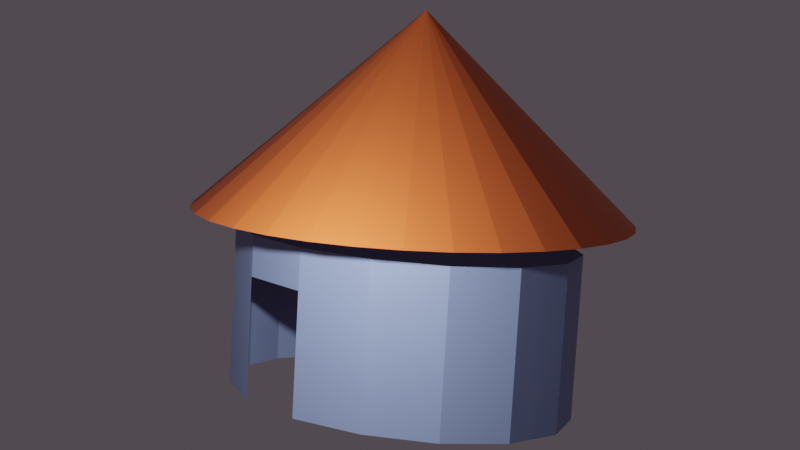 # Source: hut3.blend  (saved by Blender 2.83.19; exported with 4.5.12 LTS)
import bpy
from mathutils import Matrix  # noqa: F401  (used for matrix-valued properties, if any)

bpy.ops.wm.read_factory_settings(use_empty=True)
scene = bpy.context.scene
scene.name = 'Scene'

# ---- collections
col_collection = bpy.data.collections.new('Collection'); scene.collection.children.link(col_collection)

# ---- materials (node trees are filled in below, after node groups)
mat_material_001 = bpy.data.materials.new('Material.001')
mat_material_001.use_transparent_shadow = False
mat_material_002 = bpy.data.materials.new('Material.002')
mat_material_002.use_transparent_shadow = False

# ---- material node trees
mat_material_001.use_nodes = True; mat_material_001.node_tree.nodes.clear()
_N = mat_material_001.node_tree.nodes; _L = mat_material_001.node_tree.links
n0 = _N.new('ShaderNodeBsdfPrincipled'); n0.name = 'Principled BSDF'; n0.location = (10, 300)
n0.distribution = 'GGX'
n0.subsurface_method = 'BURLEY'
n0.inputs[0].default_value = (0.2595, 0.3367, 0.5926, 1.0)
n0.inputs[3].default_value = 1.45
n0.inputs[27].default_value = (0.0, 0.0, 0.0, 1.0)
n0.inputs[28].default_value = 1.0
n1 = _N.new('ShaderNodeOutputMaterial'); n1.name = 'Material Output'; n1.location = (300, 300)
_L.new(n0.outputs[0], n1.inputs[0])
n1.is_active_output = True
mat_material_002.use_nodes = True; mat_material_002.node_tree.nodes.clear()
_N = mat_material_002.node_tree.nodes; _L = mat_material_002.node_tree.links
n0 = _N.new('ShaderNodeBsdfPrincipled'); n0.name = 'Principled BSDF'; n0.location = (10, 300)
n0.distribution = 'GGX'
n0.subsurface_method = 'BURLEY'
n0.inputs[0].default_value = (0.8, 0.1547, 0.03916, 1.0)
n0.inputs[3].default_value = 1.45
n0.inputs[27].default_value = (0.0, 0.0, 0.0, 1.0)
n0.inputs[28].default_value = 1.0
n1 = _N.new('ShaderNodeOutputMaterial'); n1.name = 'Material Output'; n1.location = (300, 300)
_L.new(n0.outputs[0], n1.inputs[0])
n1.is_active_output = True

# ---- world
world_world = bpy.data.worlds.new('World'); scene.world = world_world
world_world.use_nodes = True; world_world.node_tree.nodes.clear()
_N = world_world.node_tree.nodes; _L = world_world.node_tree.links
n0 = _N.new('ShaderNodeOutputWorld'); n0.name = 'World Output'; n0.location = (300, 300)
n1 = _N.new('ShaderNodeBackground'); n1.name = 'Background'; n1.location = (10, 300)
n1.inputs[0].default_value = (0.06681, 0.05589, 0.06516, 1.0)
_L.new(n1.outputs[0], n0.inputs[0])
n0.is_active_output = True
world_world.color = (0.05088, 0.05088, 0.05088)
world_world.use_sun_shadow = False
world_world.sun_shadow_jitter_overblur = 0.0

# ---- cameras
cam_camera = bpy.data.cameras.new('Camera')
cam_camera.clip_end = 100.0
cam_camera.lens = 67.2
cam_camera.ortho_scale = 7.314

# ---- lights
light_light = bpy.data.lights.new('Light', 'POINT')
light_light.transmission_factor = 0.0
light_light.energy = 1000.0
light_light.shadow_soft_size = 0.1
light_light.shadow_maximum_resolution = 0.006
light_light.use_absolute_resolution = True

# ---- meshes
me_cylinder = bpy.data.meshes.new('Cylinder')
me_cylinder.from_pydata([(0.0, 2.0, -1.0), (0.0, 2.0, 1.0), (0.8135, 1.827, -1.0), (0.8135, 1.827, 1.0), (1.486, 1.338, -1.0), (1.486, 1.338, 1.0), (1.902, 0.618, -1.0), (1.902, 0.618, 1.0), (1.989, -0.2091, -1.0), (1.989, -0.2091, 1.0), (1.732, -1.0, -1.0), (1.732, -1.0, 1.0), (1.176, -1.618, -1.0), (1.176, -1.618, 1.0), (0.4158, -1.956, -1.0), (0.4158, -1.956, 1.0), (-0.4158, -1.956, -1.0), (-0.4158, -1.956, 1.0), (-1.176, -1.618, -1.0), (-1.176, -1.618, 1.0), (-1.732, -1.0, -1.0), (-1.732, -1.0, 1.0), (-1.989, -0.2091, -1.0), (-1.989, -0.2091, 1.0), (-1.902, 0.618, -1.0), (-1.902, 0.618, 1.0), (-1.486, 1.338, -1.0), (-1.486, 1.338, 1.0), (-0.8135, 1.827, -1.0), (-0.8135, 1.827, 1.0), (0.6101, 1.87, -1.0), (0.4067, 1.914, -1.0), (0.2034, 1.957, -1.0), (0.0, 2.0, -0.5), (0.0, 2.0, 0.0), (0.0, 2.0, 0.5), (0.2034, 1.957, 1.0), (0.4067, 1.914, 1.0), (0.6101, 1.87, 1.0), (0.8135, 1.827, 0.5), (0.8135, 1.827, 0.0), (0.8135, 1.827, -0.5), (1.318, 1.46, -1.0), (1.15, 1.583, -1.0), (0.9817, 1.705, -1.0), (0.9817, 1.705, 1.0), (1.15, 1.583, 1.0), (1.318, 1.46, 1.0), (1.486, 1.338, 0.5), (1.486, 1.338, 0.0), (1.486, 1.338, -0.5), (1.798, 0.7981, -1.0), (1.694, 0.9781, -1.0), (1.59, 1.158, -1.0), (1.59, 1.158, 1.0), (1.694, 0.9781, 1.0), (1.798, 0.7981, 1.0), (1.902, 0.618, 0.5), (1.902, 0.618, 0.0), (1.902, 0.618, -0.5), (1.967, -0.002284, -1.0), (1.946, 0.2045, -1.0), (1.924, 0.4113, -1.0), (1.924, 0.4113, 1.0), (1.946, 0.2045, 1.0), (1.967, -0.002284, 1.0), (1.989, -0.2091, 0.5), (1.989, -0.2091, 0.0), (1.989, -0.2091, -0.5), (1.925, -0.4068, 1.0), (1.861, -0.6045, 1.0), (1.796, -0.8023, 1.0), (1.732, -1.0, 0.5), (1.732, -1.0, 0.0), (1.732, -1.0, -0.5), (1.315, -1.464, -1.0), (1.454, -1.309, -1.0), (1.593, -1.155, -1.0), (1.593, -1.155, 1.0), (1.454, -1.309, 1.0), (1.315, -1.464, 1.0), (1.176, -1.618, 0.5), (1.176, -1.618, 0.0), (1.176, -1.618, -0.5), (0.6058, -1.872, -1.0), (0.7957, -1.787, -1.0), (0.9856, -1.703, -1.0), (0.9856, -1.703, 1.0), (0.7957, -1.787, 1.0), (0.6058, -1.872, 1.0), (0.4158, -1.956, 0.5), (0.4158, -1.956, 0.0), (0.4158, -1.956, -0.5), (-0.2079, -1.956, -1.0), (-1.788e-07, -1.956, -1.0), (0.2079, -1.956, -1.0), (0.2079, -1.956, 1.0), (-1.788e-07, -1.956, 1.0), (-0.2079, -1.956, 1.0), (-0.4158, -1.956, 0.5), (-0.4158, -1.956, 0.0), (-0.4158, -1.956, -0.5), (-0.9856, -1.703, -1.0), (-0.7957, -1.787, -1.0), (-0.6058, -1.872, -1.0), (-0.6058, -1.872, 1.0), (-0.7957, -1.787, 1.0), (-0.9856, -1.703, 1.0), (-1.176, -1.618, 0.5), (-1.176, -1.618, 0.0), (-1.176, -1.618, -0.5), (-1.593, -1.155, -1.0), (-1.454, -1.309, -1.0), (-1.315, -1.464, -1.0), (-1.315, -1.464, 1.0), (-1.454, -1.309, 1.0), (-1.593, -1.155, 1.0), (-1.732, -1.0, 0.5), (-1.732, -1.0, 0.0), (-1.732, -1.0, -0.5), (-1.925, -0.4068, -1.0), (-1.861, -0.6045, -1.0), (-1.796, -0.8023, -1.0), (-1.796, -0.8023, 1.0), (-1.861, -0.6045, 1.0), (-1.925, -0.4068, 1.0), (-1.989, -0.2091, 0.5), (-1.989, -0.2091, 0.0), (-1.989, -0.2091, -0.5), (-1.924, 0.4113, -1.0), (-1.946, 0.2045, -1.0), (-1.967, -0.002284, -1.0), (-1.967, -0.002284, 1.0), (-1.946, 0.2045, 1.0), (-1.924, 0.4113, 1.0), (-1.902, 0.618, 0.5), (-1.902, 0.618, 0.0), (-1.902, 0.618, -0.5), (-1.59, 1.158, -1.0), (-1.694, 0.9781, -1.0), (-1.798, 0.7981, -1.0), (-1.798, 0.7981, 1.0), (-1.694, 0.9781, 1.0), (-1.59, 1.158, 1.0), (-1.486, 1.338, 0.5), (-1.486, 1.338, 0.0), (-1.486, 1.338, -0.5), (-0.9817, 1.705, -1.0), (-1.15, 1.583, -1.0), (-1.318, 1.46, -1.0), (-1.318, 1.46, 1.0), (-1.15, 1.583, 1.0), (-0.9817, 1.705, 1.0), (-0.8135, 1.827, 0.5), (-0.8135, 1.827, 0.0), (-0.8135, 1.827, -0.5), (-0.2034, 1.957, -1.0), (-0.4067, 1.914, -1.0), (-0.6101, 1.87, -1.0), (-0.6101, 1.87, 1.0), (-0.4067, 1.914, 1.0), (-0.2034, 1.957, 1.0), (-0.6101, 1.87, -0.5), (-0.4067, 1.914, -0.5), (-0.2034, 1.957, -0.5), (-0.6101, 1.87, 0.0), (-0.4067, 1.914, 0.0), (-0.2034, 1.957, 0.0), (-0.6101, 1.87, 0.5), (-0.4067, 1.914, 0.5), (-0.2034, 1.957, 0.5), (-1.318, 1.46, -0.5), (-1.15, 1.583, -0.5), (-0.9817, 1.705, -0.5), (-1.318, 1.46, 0.0), (-1.15, 1.583, 0.0), (-0.9817, 1.705, 0.0), (-1.318, 1.46, 0.5), (-1.15, 1.583, 0.5), (-0.9817, 1.705, 0.5), (-1.798, 0.7981, -0.5), (-1.694, 0.9781, -0.5), (-1.59, 1.158, -0.5), (-1.798, 0.7981, 0.0), (-1.694, 0.9781, 0.0), (-1.59, 1.158, 0.0), (-1.798, 0.7981, 0.5), (-1.694, 0.9781, 0.5), (-1.59, 1.158, 0.5), (-1.967, -0.002284, -0.5), (-1.946, 0.2045, -0.5), (-1.924, 0.4113, -0.5), (-1.967, -0.002284, 0.0), (-1.946, 0.2045, 0.0), (-1.924, 0.4113, 0.0), (-1.967, -0.002284, 0.5), (-1.946, 0.2045, 0.5), (-1.924, 0.4113, 0.5), (-1.796, -0.8023, -0.5), (-1.861, -0.6045, -0.5), (-1.925, -0.4068, -0.5), (-1.796, -0.8023, 0.0), (-1.861, -0.6045, 0.0), (-1.925, -0.4068, 0.0), (-1.796, -0.8023, 0.5), (-1.861, -0.6045, 0.5), (-1.925, -0.4068, 0.5), (-1.315, -1.464, -0.5), (-1.454, -1.309, -0.5), (-1.593, -1.155, -0.5), (-1.315, -1.464, 0.0), (-1.454, -1.309, 0.0), (-1.593, -1.155, 0.0), (-1.315, -1.464, 0.5), (-1.454, -1.309, 0.5), (-1.593, -1.155, 0.5), (-0.6058, -1.872, -0.5), (-0.7957, -1.787, -0.5), (-0.9856, -1.703, -0.5), (-0.6058, -1.872, 0.0), (-0.7957, -1.787, 0.0), (-0.9856, -1.703, 0.0), (-0.6058, -1.872, 0.5), (-0.7957, -1.787, 0.5), (-0.9856, -1.703, 0.5), (0.2079, -1.956, -0.5), (-1.788e-07, -1.956, -0.5), (-0.2079, -1.956, -0.5), (0.2079, -1.956, 0.0), (-1.788e-07, -1.956, 0.0), (-0.2079, -1.956, 0.0), (0.2079, -1.956, 0.5), (-1.788e-07, -1.956, 0.5), (-0.2079, -1.956, 0.5), (0.9856, -1.703, -0.5), (0.7957, -1.787, -0.5), (0.6058, -1.872, -0.5), (0.9856, -1.703, 0.0), (0.7957, -1.787, 0.0), (0.6058, -1.872, 0.0), (0.9856, -1.703, 0.5), (0.7957, -1.787, 0.5), (0.6058, -1.872, 0.5), (1.593, -1.155, -0.5), (1.454, -1.309, -0.5), (1.315, -1.464, -0.5), (1.593, -1.155, 0.0), (1.454, -1.309, 0.0), (1.315, -1.464, 0.0), (1.593, -1.155, 0.5), (1.454, -1.309, 0.5), (1.315, -1.464, 0.5), (1.925, -0.4068, 0.5), (1.861, -0.6045, 0.5), (1.796, -0.8023, 0.5), (1.924, 0.4113, -0.5), (1.946, 0.2045, -0.5), (1.967, -0.002284, -0.5), (1.924, 0.4113, 0.0), (1.946, 0.2045, 0.0), (1.967, -0.002284, 0.0), (1.924, 0.4113, 0.5), (1.946, 0.2045, 0.5), (1.967, -0.002284, 0.5), (1.59, 1.158, -0.5), (1.694, 0.9781, -0.5), (1.798, 0.7981, -0.5), (1.59, 1.158, 0.0), (1.694, 0.9781, 0.0), (1.798, 0.7981, 0.0), (1.59, 1.158, 0.5), (1.694, 0.9781, 0.5), (1.798, 0.7981, 0.5), (0.9817, 1.705, -0.5), (1.15, 1.583, -0.5), (1.318, 1.46, -0.5), (0.9817, 1.705, 0.0), (1.15, 1.583, 0.0), (1.318, 1.46, 0.0), (0.9817, 1.705, 0.5), (1.15, 1.583, 0.5), (1.318, 1.46, 0.5), (0.2034, 1.957, -0.5), (0.4067, 1.914, -0.5), (0.6101, 1.87, -0.5), (0.2034, 1.957, 0.0), (0.4067, 1.914, 0.0), (0.6101, 1.87, 0.0), (0.2034, 1.957, 0.5), (0.4067, 1.914, 0.5), (0.6101, 1.87, 0.5)], [], [(290, 38, 3, 39), (281, 47, 5, 48), (272, 56, 7, 57), (263, 65, 9, 66), (254, 71, 11, 72), (251, 80, 13, 81), (242, 89, 15, 90), (233, 98, 17, 99), (224, 107, 19, 108), (215, 116, 21, 117), (206, 125, 23, 126), (197, 134, 25, 135), (188, 143, 27, 144), (179, 152, 29, 153), (170, 161, 1, 35), (156, 164, 33, 0), (164, 167, 34, 33), (167, 170, 35, 34), (28, 155, 162, 158), (158, 162, 163, 157), (157, 163, 164, 156), (155, 154, 165, 162), (162, 165, 166, 163), (163, 166, 167, 164), (154, 153, 168, 165), (165, 168, 169, 166), (166, 169, 170, 167), (153, 29, 159, 168), (168, 159, 160, 169), (169, 160, 161, 170), (147, 173, 155, 28), (173, 176, 154, 155), (176, 179, 153, 154), (26, 146, 171, 149), (149, 171, 172, 148), (148, 172, 173, 147), (146, 145, 174, 171), (171, 174, 175, 172), (172, 175, 176, 173), (145, 144, 177, 174), (174, 177, 178, 175), (175, 178, 179, 176), (144, 27, 150, 177), (177, 150, 151, 178), (178, 151, 152, 179), (138, 182, 146, 26), (182, 185, 145, 146), (185, 188, 144, 145), (24, 137, 180, 140), (140, 180, 181, 139), (139, 181, 182, 138), (137, 136, 183, 180), (180, 183, 184, 181), (181, 184, 185, 182), (136, 135, 186, 183), (183, 186, 187, 184), (184, 187, 188, 185), (135, 25, 141, 186), (186, 141, 142, 187), (187, 142, 143, 188), (129, 191, 137, 24), (191, 194, 136, 137), (194, 197, 135, 136), (22, 128, 189, 131), (131, 189, 190, 130), (130, 190, 191, 129), (128, 127, 192, 189), (189, 192, 193, 190), (190, 193, 194, 191), (127, 126, 195, 192), (192, 195, 196, 193), (193, 196, 197, 194), (126, 23, 132, 195), (195, 132, 133, 196), (196, 133, 134, 197), (120, 200, 128, 22), (200, 203, 127, 128), (203, 206, 126, 127), (20, 119, 198, 122), (122, 198, 199, 121), (121, 199, 200, 120), (119, 118, 201, 198), (198, 201, 202, 199), (199, 202, 203, 200), (118, 117, 204, 201), (201, 204, 205, 202), (202, 205, 206, 203), (117, 21, 123, 204), (204, 123, 124, 205), (205, 124, 125, 206), (111, 209, 119, 20), (209, 212, 118, 119), (212, 215, 117, 118), (18, 110, 207, 113), (113, 207, 208, 112), (112, 208, 209, 111), (110, 109, 210, 207), (207, 210, 211, 208), (208, 211, 212, 209), (109, 108, 213, 210), (210, 213, 214, 211), (211, 214, 215, 212), (108, 19, 114, 213), (213, 114, 115, 214), (214, 115, 116, 215), (102, 218, 110, 18), (218, 221, 109, 110), (221, 224, 108, 109), (16, 101, 216, 104), (104, 216, 217, 103), (103, 217, 218, 102), (101, 100, 219, 216), (216, 219, 220, 217), (217, 220, 221, 218), (100, 99, 222, 219), (219, 222, 223, 220), (220, 223, 224, 221), (99, 17, 105, 222), (222, 105, 106, 223), (223, 106, 107, 224), (93, 227, 101, 16), (227, 230, 100, 101), (230, 233, 99, 100), (14, 92, 225, 95), (95, 225, 226, 94), (94, 226, 227, 93), (92, 91, 228, 225), (225, 228, 229, 226), (226, 229, 230, 227), (91, 90, 231, 228), (228, 231, 232, 229), (229, 232, 233, 230), (90, 15, 96, 231), (231, 96, 97, 232), (232, 97, 98, 233), (84, 236, 92, 14), (236, 239, 91, 92), (239, 242, 90, 91), (12, 83, 234, 86), (86, 234, 235, 85), (85, 235, 236, 84), (83, 82, 237, 234), (234, 237, 238, 235), (235, 238, 239, 236), (82, 81, 240, 237), (237, 240, 241, 238), (238, 241, 242, 239), (81, 13, 87, 240), (240, 87, 88, 241), (241, 88, 89, 242), (75, 245, 83, 12), (245, 248, 82, 83), (248, 251, 81, 82), (10, 74, 243, 77), (77, 243, 244, 76), (76, 244, 245, 75), (74, 73, 246, 243), (243, 246, 247, 244), (244, 247, 248, 245), (73, 72, 249, 246), (246, 249, 250, 247), (247, 250, 251, 248), (72, 11, 78, 249), (249, 78, 79, 250), (250, 79, 80, 251), (66, 9, 69, 252), (252, 69, 70, 253), (253, 70, 71, 254), (60, 257, 68, 8), (257, 260, 67, 68), (260, 263, 66, 67), (6, 59, 255, 62), (62, 255, 256, 61), (61, 256, 257, 60), (59, 58, 258, 255), (255, 258, 259, 256), (256, 259, 260, 257), (58, 57, 261, 258), (258, 261, 262, 259), (259, 262, 263, 260), (57, 7, 63, 261), (261, 63, 64, 262), (262, 64, 65, 263), (51, 266, 59, 6), (266, 269, 58, 59), (269, 272, 57, 58), (4, 50, 264, 53), (53, 264, 265, 52), (52, 265, 266, 51), (50, 49, 267, 264), (264, 267, 268, 265), (265, 268, 269, 266), (49, 48, 270, 267), (267, 270, 271, 268), (268, 271, 272, 269), (48, 5, 54, 270), (270, 54, 55, 271), (271, 55, 56, 272), (42, 275, 50, 4), (275, 278, 49, 50), (278, 281, 48, 49), (2, 41, 273, 44), (44, 273, 274, 43), (43, 274, 275, 42), (41, 40, 276, 273), (273, 276, 277, 274), (274, 277, 278, 275), (40, 39, 279, 276), (276, 279, 280, 277), (277, 280, 281, 278), (39, 3, 45, 279), (279, 45, 46, 280), (280, 46, 47, 281), (30, 284, 41, 2), (284, 287, 40, 41), (287, 290, 39, 40), (0, 33, 282, 32), (32, 282, 283, 31), (31, 283, 284, 30), (33, 34, 285, 282), (282, 285, 286, 283), (283, 286, 287, 284), (34, 35, 288, 285), (285, 288, 289, 286), (286, 289, 290, 287), (35, 1, 36, 288), (288, 36, 37, 289), (289, 37, 38, 290)])
_uv = me_cylinder.uv_layers.new(name='UVMap')
_uv.uv.foreach_set('vector', [0.95, 0.75, 0.95, 1.0, 0.9333, 1.0, 0.9333, 0.75, 0.8833, 0.75, 0.8833, 1.0, 0.8667, 1.0, 0.8667, 0.75, 0.8167, 0.75, 0.8167, 1.0, 0.8, 1.0, 0.8, 0.75, 0.75, 0.75, 0.75, 1.0, 0.7333, 1.0, 0.7333, 0.75, 0.6833, 0.75, 0.6833, 1.0, 0.6667, 1.0, 0.6667, 0.75, 0.6167, 0.75, 0.6167, 1.0, 0.6, 1.0, 0.6, 0.75, 0.55, 0.75, 0.55, 1.0, 0.5333, 1.0, 0.5333, 0.75, 0.4833, 0.75, 0.4833, 1.0, 0.4667, 1.0, 0.4667, 0.75, 0.4167, 0.75, 0.4167, 1.0, 0.4, 1.0, 0.4, 0.75, 0.35, 0.75, 0.35, 1.0, 0.3333, 1.0, 0.3333, 0.75, 0.2833, 0.75, 0.2833, 1.0, 0.2667, 1.0, 0.2667, 0.75, 0.2167, 0.75, 0.2167, 1.0, 0.2, 1.0, 0.2, 0.75, 0.15, 0.75, 0.15, 1.0, 0.1333, 1.0, 0.1333, 0.75, 0.08333, 0.75, 0.08333, 1.0, 0.06667, 1.0, 0.06667, 0.75, 0.01667, 0.75, 0.01667, 1.0, 4.47e-08, 1.0, 4.47e-08, 0.75, 0.01667, 0.0, 0.01667, 0.25, 4.47e-08, 0.25, 4.47e-08, 0.0, 0.01667, 0.25, 0.01667, 0.5, 4.47e-08, 0.5, 4.47e-08, 0.25, 0.01667, 0.5, 0.01667, 0.75, 4.47e-08, 0.75, 4.47e-08, 0.5, 0.06667, 0.0, 0.06667, 0.25, 0.05, 0.25, 0.05, 0.0, 0.05, 0.0, 0.05, 0.25, 0.03333, 0.25, 0.03333, 0.0, 0.03333, 0.0, 0.03333, 0.25, 0.01667, 0.25, 0.01667, 0.0, 0.06667, 0.25, 0.06667, 0.5, 0.05, 0.5, 0.05, 0.25, 0.05, 0.25, 0.05, 0.5, 0.03333, 0.5, 0.03333, 0.25, 0.03333, 0.25, 0.03333, 0.5, 0.01667, 0.5, 0.01667, 0.25, 0.06667, 0.5, 0.06667, 0.75, 0.05, 0.75, 0.05, 0.5, 0.05, 0.5, 0.05, 0.75, 0.03333, 0.75, 0.03333, 0.5, 0.03333, 0.5, 0.03333, 0.75, 0.01667, 0.75, 0.01667, 0.5, 0.06667, 0.75, 0.06667, 1.0, 0.05, 1.0, 0.05, 0.75, 0.05, 0.75, 0.05, 1.0, 0.03333, 1.0, 0.03333, 0.75, 0.03333, 0.75, 0.03333, 1.0, 0.01667, 1.0, 0.01667, 0.75, 0.08333, 0.0, 0.08333, 0.25, 0.06667, 0.25, 0.06667, 0.0, 0.08333, 0.25, 0.08333, 0.5, 0.06667, 0.5, 0.06667, 0.25, 0.08333, 0.5, 0.08333, 0.75, 0.06667, 0.75, 0.06667, 0.5, 0.1333, 0.0, 0.1333, 0.25, 0.1167, 0.25, 0.1167, 0.0, 0.1167, 0.0, 0.1167, 0.25, 0.1, 0.25, 0.1, 0.0, 0.1, 0.0, 0.1, 0.25, 0.08333, 0.25, 0.08333, 0.0, 0.1333, 0.25, 0.1333, 0.5, 0.1167, 0.5, 0.1167, 0.25, 0.1167, 0.25, 0.1167, 0.5, 0.1, 0.5, 0.1, 0.25, 0.1, 0.25, 0.1, 0.5, 0.08333, 0.5, 0.08333, 0.25, 0.1333, 0.5, 0.1333, 0.75, 0.1167, 0.75, 0.1167, 0.5, 0.1167, 0.5, 0.1167, 0.75, 0.1, 0.75, 0.1, 0.5, 0.1, 0.5, 0.1, 0.75, 0.08333, 0.75, 0.08333, 0.5, 0.1333, 0.75, 0.1333, 1.0, 0.1167, 1.0, 0.1167, 0.75, 0.1167, 0.75, 0.1167, 1.0, 0.1, 1.0, 0.1, 0.75, 0.1, 0.75, 0.1, 1.0, 0.08333, 1.0, 0.08333, 0.75, 0.15, 0.0, 0.15, 0.25, 0.1333, 0.25, 0.1333, 0.0, 0.15, 0.25, 0.15, 0.5, 0.1333, 0.5, 0.1333, 0.25, 0.15, 0.5, 0.15, 0.75, 0.1333, 0.75, 0.1333, 0.5, 0.2, 0.0, 0.2, 0.25, 0.1833, 0.25, 0.1833, 0.0, 0.1833, 0.0, 0.1833, 0.25, 0.1667, 0.25, 0.1667, 0.0, 0.1667, 0.0, 0.1667, 0.25, 0.15, 0.25, 0.15, 0.0, 0.2, 0.25, 0.2, 0.5, 0.1833, 0.5, 0.1833, 0.25, 0.1833, 0.25, 0.1833, 0.5, 0.1667, 0.5, 0.1667, 0.25, 0.1667, 0.25, 0.1667, 0.5, 0.15, 0.5, 0.15, 0.25, 0.2, 0.5, 0.2, 0.75, 0.1833, 0.75, 0.1833, 0.5, 0.1833, 0.5, 0.1833, 0.75, 0.1667, 0.75, 0.1667, 0.5, 0.1667, 0.5, 0.1667, 0.75, 0.15, 0.75, 0.15, 0.5, 0.2, 0.75, 0.2, 1.0, 0.1833, 1.0, 0.1833, 0.75, 0.1833, 0.75, 0.1833, 1.0, 0.1667, 1.0, 0.1667, 0.75, 0.1667, 0.75, 0.1667, 1.0, 0.15, 1.0, 0.15, 0.75, 0.2167, 0.0, 0.2167, 0.25, 0.2, 0.25, 0.2, 0.0, 0.2167, 0.25, 0.2167, 0.5, 0.2, 0.5, 0.2, 0.25, 0.2167, 0.5, 0.2167, 0.75, 0.2, 0.75, 0.2, 0.5, 0.2667, 0.0, 0.2667, 0.25, 0.25, 0.25, 0.25, 0.0, 0.25, 0.0, 0.25, 0.25, 0.2333, 0.25, 0.2333, 0.0, 0.2333, 0.0, 0.2333, 0.25, 0.2167, 0.25, 0.2167, 0.0, 0.2667, 0.25, 0.2667, 0.5, 0.25, 0.5, 0.25, 0.25, 0.25, 0.25, 0.25, 0.5, 0.2333, 0.5, 0.2333, 0.25, 0.2333, 0.25, 0.2333, 0.5, 0.2167, 0.5, 0.2167, 0.25, 0.2667, 0.5, 0.2667, 0.75, 0.25, 0.75, 0.25, 0.5, 0.25, 0.5, 0.25, 0.75, 0.2333, 0.75, 0.2333, 0.5, 0.2333, 0.5, 0.2333, 0.75, 0.2167, 0.75, 0.2167, 0.5, 0.2667, 0.75, 0.2667, 1.0, 0.25, 1.0, 0.25, 0.75, 0.25, 0.75, 0.25, 1.0, 0.2333, 1.0, 0.2333, 0.75, 0.2333, 0.75, 0.2333, 1.0, 0.2167, 1.0, 0.2167, 0.75, 0.2833, 0.0, 0.2833, 0.25, 0.2667, 0.25, 0.2667, 0.0, 0.2833, 0.25, 0.2833, 0.5, 0.2667, 0.5, 0.2667, 0.25, 0.2833, 0.5, 0.2833, 0.75, 0.2667, 0.75, 0.2667, 0.5, 0.3333, 0.0, 0.3333, 0.25, 0.3167, 0.25, 0.3167, 0.0, 0.3167, 0.0, 0.3167, 0.25, 0.3, 0.25, 0.3, 0.0, 0.3, 0.0, 0.3, 0.25, 0.2833, 0.25, 0.2833, 0.0, 0.3333, 0.25, 0.3333, 0.5, 0.3167, 0.5, 0.3167, 0.25, 0.3167, 0.25, 0.3167, 0.5, 0.3, 0.5, 0.3, 0.25, 0.3, 0.25, 0.3, 0.5, 0.2833, 0.5, 0.2833, 0.25, 0.3333, 0.5, 0.3333, 0.75, 0.3167, 0.75, 0.3167, 0.5, 0.3167, 0.5, 0.3167, 0.75, 0.3, 0.75, 0.3, 0.5, 0.3, 0.5, 0.3, 0.75, 0.2833, 0.75, 0.2833, 0.5, 0.3333, 0.75, 0.3333, 1.0, 0.3167, 1.0, 0.3167, 0.75, 0.3167, 0.75, 0.3167, 1.0, 0.3, 1.0, 0.3, 0.75, 0.3, 0.75, 0.3, 1.0, 0.2833, 1.0, 0.2833, 0.75, 0.35, 0.0, 0.35, 0.25, 0.3333, 0.25, 0.3333, 0.0, 0.35, 0.25, 0.35, 0.5, 0.3333, 0.5, 0.3333, 0.25, 0.35, 0.5, 0.35, 0.75, 0.3333, 0.75, 0.3333, 0.5, 0.4, 0.0, 0.4, 0.25, 0.3833, 0.25, 0.3833, 0.0, 0.3833, 0.0, 0.3833, 0.25, 0.3667, 0.25, 0.3667, 0.0, 0.3667, 0.0, 0.3667, 0.25, 0.35, 0.25, 0.35, 0.0, 0.4, 0.25, 0.4, 0.5, 0.3833, 0.5, 0.3833, 0.25, 0.3833, 0.25, 0.3833, 0.5, 0.3667, 0.5, 0.3667, 0.25, 0.3667, 0.25, 0.3667, 0.5, 0.35, 0.5, 0.35, 0.25, 0.4, 0.5, 0.4, 0.75, 0.3833, 0.75, 0.3833, 0.5, 0.3833, 0.5, 0.3833, 0.75, 0.3667, 0.75, 0.3667, 0.5, 0.3667, 0.5, 0.3667, 0.75, 0.35, 0.75, 0.35, 0.5, 0.4, 0.75, 0.4, 1.0, 0.3833, 1.0, 0.3833, 0.75, 0.3833, 0.75, 0.3833, 1.0, 0.3667, 1.0, 0.3667, 0.75, 0.3667, 0.75, 0.3667, 1.0, 0.35, 1.0, 0.35, 0.75, 0.4167, 0.0, 0.4167, 0.25, 0.4, 0.25, 0.4, 0.0, 0.4167, 0.25, 0.4167, 0.5, 0.4, 0.5, 0.4, 0.25, 0.4167, 0.5, 0.4167, 0.75, 0.4, 0.75, 0.4, 0.5, 0.4667, 0.0, 0.4667, 0.25, 0.45, 0.25, 0.45, 0.0, 0.45, 0.0, 0.45, 0.25, 0.4333, 0.25, 0.4333, 0.0, 0.4333, 0.0, 0.4333, 0.25, 0.4167, 0.25, 0.4167, 0.0, 0.4667, 0.25, 0.4667, 0.5, 0.45, 0.5, 0.45, 0.25, 0.45, 0.25, 0.45, 0.5, 0.4333, 0.5, 0.4333, 0.25, 0.4333, 0.25, 0.4333, 0.5, 0.4167, 0.5, 0.4167, 0.25, 0.4667, 0.5, 0.4667, 0.75, 0.45, 0.75, 0.45, 0.5, 0.45, 0.5, 0.45, 0.75, 0.4333, 0.75, 0.4333, 0.5, 0.4333, 0.5, 0.4333, 0.75, 0.4167, 0.75, 0.4167, 0.5, 0.4667, 0.75, 0.4667, 1.0, 0.45, 1.0, 0.45, 0.75, 0.45, 0.75, 0.45, 1.0, 0.4333, 1.0, 0.4333, 0.75, 0.4333, 0.75, 0.4333, 1.0, 0.4167, 1.0, 0.4167, 0.75, 0.4833, 0.0, 0.4833, 0.25, 0.4667, 0.25, 0.4667, 0.0, 0.4833, 0.25, 0.4833, 0.5, 0.4667, 0.5, 0.4667, 0.25, 0.4833, 0.5, 0.4833, 0.75, 0.4667, 0.75, 0.4667, 0.5, 0.5333, 0.0, 0.5333, 0.25, 0.5167, 0.25, 0.5167, 0.0, 0.5167, 0.0, 0.5167, 0.25, 0.5, 0.25, 0.5, 0.0, 0.5, 0.0, 0.5, 0.25, 0.4833, 0.25, 0.4833, 0.0, 0.5333, 0.25, 0.5333, 0.5, 0.5167, 0.5, 0.5167, 0.25, 0.5167, 0.25, 0.5167, 0.5, 0.5, 0.5, 0.5, 0.25, 0.5, 0.25, 0.5, 0.5, 0.4833, 0.5, 0.4833, 0.25, 0.5333, 0.5, 0.5333, 0.75, 0.5167, 0.75, 0.5167, 0.5, 0.5167, 0.5, 0.5167, 0.75, 0.5, 0.75, 0.5, 0.5, 0.5, 0.5, 0.5, 0.75, 0.4833, 0.75, 0.4833, 0.5, 0.5333, 0.75, 0.5333, 1.0, 0.5167, 1.0, 0.5167, 0.75, 0.5167, 0.75, 0.5167, 1.0, 0.5, 1.0, 0.5, 0.75, 0.5, 0.75, 0.5, 1.0, 0.4833, 1.0, 0.4833, 0.75, 0.55, 0.0, 0.55, 0.25, 0.5333, 0.25, 0.5333, 0.0, 0.55, 0.25, 0.55, 0.5, 0.5333, 0.5, 0.5333, 0.25, 0.55, 0.5, 0.55, 0.75, 0.5333, 0.75, 0.5333, 0.5, 0.6, 0.0, 0.6, 0.25, 0.5833, 0.25, 0.5833, 0.0, 0.5833, 0.0, 0.5833, 0.25, 0.5667, 0.25, 0.5667, 0.0, 0.5667, 0.0, 0.5667, 0.25, 0.55, 0.25, 0.55, 0.0, 0.6, 0.25, 0.6, 0.5, 0.5833, 0.5, 0.5833, 0.25, 0.5833, 0.25, 0.5833, 0.5, 0.5667, 0.5, 0.5667, 0.25, 0.5667, 0.25, 0.5667, 0.5, 0.55, 0.5, 0.55, 0.25, 0.6, 0.5, 0.6, 0.75, 0.5833, 0.75, 0.5833, 0.5, 0.5833, 0.5, 0.5833, 0.75, 0.5667, 0.75, 0.5667, 0.5, 0.5667, 0.5, 0.5667, 0.75, 0.55, 0.75, 0.55, 0.5, 0.6, 0.75, 0.6, 1.0, 0.5833, 1.0, 0.5833, 0.75, 0.5833, 0.75, 0.5833, 1.0, 0.5667, 1.0, 0.5667, 0.75, 0.5667, 0.75, 0.5667, 1.0, 0.55, 1.0, 0.55, 0.75, 0.6167, 0.0, 0.6167, 0.25, 0.6, 0.25, 0.6, 0.0, 0.6167, 0.25, 0.6167, 0.5, 0.6, 0.5, 0.6, 0.25, 0.6167, 0.5, 0.6167, 0.75, 0.6, 0.75, 0.6, 0.5, 0.6667, 0.0, 0.6667, 0.25, 0.65, 0.25, 0.65, 0.0, 0.65, 0.0, 0.65, 0.25, 0.6333, 0.25, 0.6333, 0.0, 0.6333, 0.0, 0.6333, 0.25, 0.6167, 0.25, 0.6167, 0.0, 0.6667, 0.25, 0.6667, 0.5, 0.65, 0.5, 0.65, 0.25, 0.65, 0.25, 0.65, 0.5, 0.6333, 0.5, 0.6333, 0.25, 0.6333, 0.25, 0.6333, 0.5, 0.6167, 0.5, 0.6167, 0.25, 0.6667, 0.5, 0.6667, 0.75, 0.65, 0.75, 0.65, 0.5, 0.65, 0.5, 0.65, 0.75, 0.6333, 0.75, 0.6333, 0.5, 0.6333, 0.5, 0.6333, 0.75, 0.6167, 0.75, 0.6167, 0.5, 0.6667, 0.75, 0.6667, 1.0, 0.65, 1.0, 0.65, 0.75, 0.65, 0.75, 0.65, 1.0, 0.6333, 1.0, 0.6333, 0.75, 0.6333, 0.75, 0.6333, 1.0, 0.6167, 1.0, 0.6167, 0.75, 0.7333, 0.75, 0.7333, 1.0, 0.7167, 1.0, 0.7167, 0.75, 0.7167, 0.75, 0.7167, 1.0, 0.7, 1.0, 0.7, 0.75, 0.7, 0.75, 0.7, 1.0, 0.6833, 1.0, 0.6833, 0.75, 0.75, 0.0, 0.75, 0.25, 0.7333, 0.25, 0.7333, 0.0, 0.75, 0.25, 0.75, 0.5, 0.7333, 0.5, 0.7333, 0.25, 0.75, 0.5, 0.75, 0.75, 0.7333, 0.75, 0.7333, 0.5, 0.8, 0.0, 0.8, 0.25, 0.7833, 0.25, 0.7833, 0.0, 0.7833, 0.0, 0.7833, 0.25, 0.7667, 0.25, 0.7667, 0.0, 0.7667, 0.0, 0.7667, 0.25, 0.75, 0.25, 0.75, 0.0, 0.8, 0.25, 0.8, 0.5, 0.7833, 0.5, 0.7833, 0.25, 0.7833, 0.25, 0.7833, 0.5, 0.7667, 0.5, 0.7667, 0.25, 0.7667, 0.25, 0.7667, 0.5, 0.75, 0.5, 0.75, 0.25, 0.8, 0.5, 0.8, 0.75, 0.7833, 0.75, 0.7833, 0.5, 0.7833, 0.5, 0.7833, 0.75, 0.7667, 0.75, 0.7667, 0.5, 0.7667, 0.5, 0.7667, 0.75, 0.75, 0.75, 0.75, 0.5, 0.8, 0.75, 0.8, 1.0, 0.7833, 1.0, 0.7833, 0.75, 0.7833, 0.75, 0.7833, 1.0, 0.7667, 1.0, 0.7667, 0.75, 0.7667, 0.75, 0.7667, 1.0, 0.75, 1.0, 0.75, 0.75, 0.8167, 0.0, 0.8167, 0.25, 0.8, 0.25, 0.8, 0.0, 0.8167, 0.25, 0.8167, 0.5, 0.8, 0.5, 0.8, 0.25, 0.8167, 0.5, 0.8167, 0.75, 0.8, 0.75, 0.8, 0.5, 0.8667, 0.0, 0.8667, 0.25, 0.85, 0.25, 0.85, 0.0, 0.85, 0.0, 0.85, 0.25, 0.8333, 0.25, 0.8333, 0.0, 0.8333, 0.0, 0.8333, 0.25, 0.8167, 0.25, 0.8167, 0.0, 0.8667, 0.25, 0.8667, 0.5, 0.85, 0.5, 0.85, 0.25, 0.85, 0.25, 0.85, 0.5, 0.8333, 0.5, 0.8333, 0.25, 0.8333, 0.25, 0.8333, 0.5, 0.8167, 0.5, 0.8167, 0.25, 0.8667, 0.5, 0.8667, 0.75, 0.85, 0.75, 0.85, 0.5, 0.85, 0.5, 0.85, 0.75, 0.8333, 0.75, 0.8333, 0.5, 0.8333, 0.5, 0.8333, 0.75, 0.8167, 0.75, 0.8167, 0.5, 0.8667, 0.75, 0.8667, 1.0, 0.85, 1.0, 0.85, 0.75, 0.85, 0.75, 0.85, 1.0, 0.8333, 1.0, 0.8333, 0.75, 0.8333, 0.75, 0.8333, 1.0, 0.8167, 1.0, 0.8167, 0.75, 0.8833, 0.0, 0.8833, 0.25, 0.8667, 0.25, 0.8667, 0.0, 0.8833, 0.25, 0.8833, 0.5, 0.8667, 0.5, 0.8667, 0.25, 0.8833, 0.5, 0.8833, 0.75, 0.8667, 0.75, 0.8667, 0.5, 0.9333, 0.0, 0.9333, 0.25, 0.9167, 0.25, 0.9167, 0.0, 0.9167, 0.0, 0.9167, 0.25, 0.9, 0.25, 0.9, 0.0, 0.9, 0.0, 0.9, 0.25, 0.8833, 0.25, 0.8833, 0.0, 0.9333, 0.25, 0.9333, 0.5, 0.9167, 0.5, 0.9167, 0.25, 0.9167, 0.25, 0.9167, 0.5, 0.9, 0.5, 0.9, 0.25, 0.9, 0.25, 0.9, 0.5, 0.8833, 0.5, 0.8833, 0.25, 0.9333, 0.5, 0.9333, 0.75, 0.9167, 0.75, 0.9167, 0.5, 0.9167, 0.5, 0.9167, 0.75, 0.9, 0.75, 0.9, 0.5, 0.9, 0.5, 0.9, 0.75, 0.8833, 0.75, 0.8833, 0.5, 0.9333, 0.75, 0.9333, 1.0, 0.9167, 1.0, 0.9167, 0.75, 0.9167, 0.75, 0.9167, 1.0, 0.9, 1.0, 0.9, 0.75, 0.9, 0.75, 0.9, 1.0, 0.8833, 1.0, 0.8833, 0.75, 0.95, 0.0, 0.95, 0.25, 0.9333, 0.25, 0.9333, 0.0, 0.95, 0.25, 0.95, 0.5, 0.9333, 0.5, 0.9333, 0.25, 0.95, 0.5, 0.95, 0.75, 0.9333, 0.75, 0.9333, 0.5, 1.0, 0.0, 1.0, 0.25, 0.9833, 0.25, 0.9833, 0.0, 0.9833, 0.0, 0.9833, 0.25, 0.9667, 0.25, 0.9667, 0.0, 0.9667, 0.0, 0.9667, 0.25, 0.95, 0.25, 0.95, 0.0, 1.0, 0.25, 1.0, 0.5, 0.9833, 0.5, 0.9833, 0.25, 0.9833, 0.25, 0.9833, 0.5, 0.9667, 0.5, 0.9667, 0.25, 0.9667, 0.25, 0.9667, 0.5, 0.95, 0.5, 0.95, 0.25, 1.0, 0.5, 1.0, 0.75, 0.9833, 0.75, 0.9833, 0.5, 0.9833, 0.5, 0.9833, 0.75, 0.9667, 0.75, 0.9667, 0.5, 0.9667, 0.5, 0.9667, 0.75, 0.95, 0.75, 0.95, 0.5, 1.0, 0.75, 1.0, 1.0, 0.9833, 1.0, 0.9833, 0.75, 0.9833, 0.75, 0.9833, 1.0, 0.9667, 1.0, 0.9667, 0.75, 0.9667, 0.75, 0.9667, 1.0, 0.95, 1.0, 0.95, 0.75])
me_cylinder.materials.append(mat_material_001)
me_cylinder.use_remesh_fix_poles = True
me_cylinder.use_remesh_preserve_attributes = False
me_cylinder.use_mirror_vertex_groups = False
me_cylinder.update()
me_cone_001 = bpy.data.meshes.new('Cone.001')
me_cone_001.from_pydata([(0.0, 1.0, -1.0), (0.1951, 0.9808, -1.0), (0.3827, 0.9239, -1.0), (0.5556, 0.8315, -1.0), (0.7071, 0.7071, -1.0), (0.8315, 0.5556, -1.0), (0.9239, 0.3827, -1.0), (0.9808, 0.1951, -1.0), (1.0, 7.55e-08, -1.0), (0.9808, -0.1951, -1.0), (0.9239, -0.3827, -1.0), (0.8315, -0.5556, -1.0), (0.7071, -0.7071, -1.0), (0.5556, -0.8315, -1.0), (0.3827, -0.9239, -1.0), (0.1951, -0.9808, -1.0), (-3.258e-07, -1.0, -1.0), (-0.1951, -0.9808, -1.0), (-0.3827, -0.9239, -1.0), (-0.5556, -0.8315, -1.0), (-0.7071, -0.7071, -1.0), (-0.8315, -0.5556, -1.0), (-0.9239, -0.3827, -1.0), (0.0, 0.0, 1.0), (-0.9808, -0.1951, -1.0), (-1.0, 9.656e-07, -1.0), (-0.9808, 0.1951, -1.0), (-0.9239, 0.3827, -1.0), (-0.8315, 0.5556, -1.0), (-0.7071, 0.7071, -1.0), (-0.5556, 0.8315, -1.0), (-0.3827, 0.9239, -1.0), (-0.1951, 0.9808, -1.0)], [], [(0, 23, 1), (1, 23, 2), (2, 23, 3), (3, 23, 4), (4, 23, 5), (5, 23, 6), (6, 23, 7), (7, 23, 8), (8, 23, 9), (9, 23, 10), (10, 23, 11), (11, 23, 12), (12, 23, 13), (13, 23, 14), (14, 23, 15), (15, 23, 16), (16, 23, 17), (17, 23, 18), (18, 23, 19), (19, 23, 20), (20, 23, 21), (21, 23, 22), (22, 23, 24), (24, 23, 25), (25, 23, 26), (26, 23, 27), (27, 23, 28), (28, 23, 29), (29, 23, 30), (30, 23, 31), (31, 23, 32), (32, 23, 0), (0, 1, 2, 3, 4, 5, 6, 7, 8, 9, 10, 11, 12, 13, 14, 15, 16, 17, 18, 19, 20, 21, 22, 24, 25, 26, 27, 28, 29, 30, 31, 32)])
_uv = me_cone_001.uv_layers.new(name='UVMap')
_uv.uv.foreach_set('vector', [0.25, 0.49, 0.25, 0.25, 0.2968, 0.4854, 0.2968, 0.4854, 0.25, 0.25, 0.3418, 0.4717, 0.3418, 0.4717, 0.25, 0.25, 0.3833, 0.4496, 0.3833, 0.4496, 0.25, 0.25, 0.4197, 0.4197, 0.4197, 0.4197, 0.25, 0.25, 0.4496, 0.3833, 0.4496, 0.3833, 0.25, 0.25, 0.4717, 0.3418, 0.4717, 0.3418, 0.25, 0.25, 0.4854, 0.2968, 0.4854, 0.2968, 0.25, 0.25, 0.49, 0.25, 0.49, 0.25, 0.25, 0.25, 0.4854, 0.2032, 0.4854, 0.2032, 0.25, 0.25, 0.4717, 0.1582, 0.4717, 0.1582, 0.25, 0.25, 0.4496, 0.1167, 0.4496, 0.1167, 0.25, 0.25, 0.4197, 0.08029, 0.4197, 0.08029, 0.25, 0.25, 0.3833, 0.05045, 0.3833, 0.05045, 0.25, 0.25, 0.3418, 0.02827, 0.3418, 0.02827, 0.25, 0.25, 0.2968, 0.01461, 0.2968, 0.01461, 0.25, 0.25, 0.25, 0.01, 0.25, 0.01, 0.25, 0.25, 0.2032, 0.01461, 0.2032, 0.01461, 0.25, 0.25, 0.1582, 0.02827, 0.1582, 0.02827, 0.25, 0.25, 0.1167, 0.05045, 0.1167, 0.05045, 0.25, 0.25, 0.08029, 0.08029, 0.08029, 0.08029, 0.25, 0.25, 0.05045, 0.1167, 0.05045, 0.1167, 0.25, 0.25, 0.02827, 0.1582, 0.02827, 0.1582, 0.25, 0.25, 0.01461, 0.2032, 0.01461, 0.2032, 0.25, 0.25, 0.01, 0.25, 0.01, 0.25, 0.25, 0.25, 0.01461, 0.2968, 0.01461, 0.2968, 0.25, 0.25, 0.02827, 0.3418, 0.02827, 0.3418, 0.25, 0.25, 0.05045, 0.3833, 0.05045, 0.3833, 0.25, 0.25, 0.08029, 0.4197, 0.08029, 0.4197, 0.25, 0.25, 0.1167, 0.4496, 0.1167, 0.4496, 0.25, 0.25, 0.1582, 0.4717, 0.1582, 0.4717, 0.25, 0.25, 0.2032, 0.4854, 0.2032, 0.4854, 0.25, 0.25, 0.25, 0.49, 0.75, 0.49, 0.7968, 0.4854, 0.8418, 0.4717, 0.8833, 0.4496, 0.9197, 0.4197, 0.9496, 0.3833, 0.9717, 0.3418, 0.9854, 0.2968, 0.99, 0.25, 0.9854, 0.2032, 0.9717, 0.1582, 0.9496, 0.1167, 0.9197, 0.08029, 0.8833, 0.05045, 0.8418, 0.02827, 0.7968, 0.01461, 0.75, 0.01, 0.7032, 0.01461, 0.6582, 0.02827, 0.6167, 0.05045, 0.5803, 0.08029, 0.5504, 0.1167, 0.5283, 0.1582, 0.5146, 0.2032, 0.51, 0.25, 0.5146, 0.2968, 0.5283, 0.3418, 0.5504, 0.3833, 0.5803, 0.4197, 0.6167, 0.4496, 0.6582, 0.4717, 0.7032, 0.4854])
me_cone_001.materials.append(mat_material_002)
me_cone_001.use_remesh_fix_poles = True
me_cone_001.use_remesh_preserve_attributes = False
me_cone_001.use_mirror_vertex_groups = False
me_cone_001.update()

# ---- objects
ob_light = bpy.data.objects.new('Light', light_light)
ob_camera = bpy.data.objects.new('Camera', cam_camera)
ob_cylinder = bpy.data.objects.new('Cylinder', me_cylinder)
ob_cone = bpy.data.objects.new('Cone', me_cone_001)

# ---- transforms, parenting, visibility, modifiers, constraints
ob_light.location = (5.33, 1.793, 3.002)
ob_light.rotation_euler = (0.6503, 0.05522, 1.866)
ob_light.scale = (0.9998, 0.9746, 0.9541)
ob_light.lock_rotations_4d = False
ob_light.empty_display_type = 'ARROWS'
ob_light.color = (0.0, 0.0, 0.0, 0.0)
ob_light.lineart.crease_threshold = 0.0
ob_camera.location = (18.33, 13.09, 5.319)
ob_camera.rotation_euler = (-1.721, 3.198, -0.9464)
ob_camera.scale = (5.673, 7.461, 8.98)
ob_camera.lock_rotations_4d = False
ob_camera.empty_display_type = 'ARROWS'
ob_camera.color = (0.0, 0.0, 0.0, 0.0)
ob_camera.display_type = 'WIRE'
ob_camera.lineart.crease_threshold = 0.0
ob_cylinder.location = (-0.2874, 0.02383, 0.4447)
ob_cylinder.scale = (1.091, 1.442, 1.269)
ob_cylinder.lineart.crease_threshold = 0.0
ob_cone.location = (-0.6336, -0.0704, 3.6)
ob_cone.scale = (3.541, 3.419, 1.579)
ob_cone.lineart.crease_threshold = 0.0

# ---- collection membership
col_collection.objects.link(ob_light)
col_collection.objects.link(ob_camera)
col_collection.objects.link(ob_cylinder)
col_collection.objects.link(ob_cone)

# ---- scene / render settings (as saved in the file)
scene.camera = ob_camera
scene.frame_start = 1; scene.frame_end = 250; scene.frame_set(1)
scene.render.engine = 'BLENDER_EEVEE_NEXT'
scene.render.image_settings.file_format = 'JPEG'
scene.render.image_settings.color_mode = 'RGB'
scene.render.image_settings.quality = 100
scene.render.image_settings.compression = 100
scene.cycles.use_denoising = False
scene.cycles.samples = 128
scene.cycles.sampling_pattern = 'TABULATED_SOBOL'
scene.cycles.use_adaptive_sampling = False
scene.cycles.use_light_tree = False
scene.view_settings.view_transform = 'Filmic'
bpy.context.view_layer.update()
